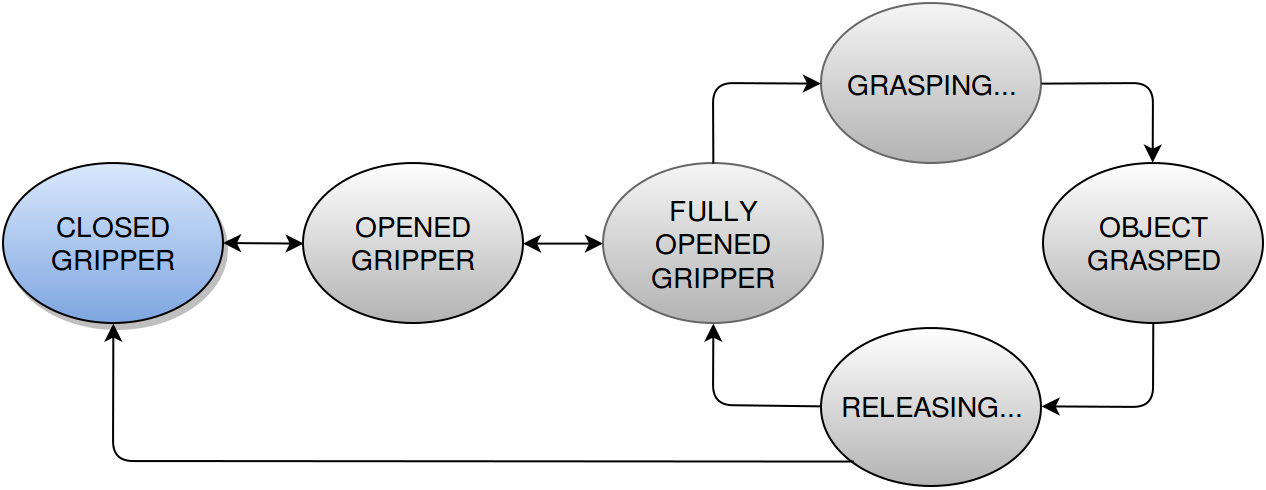

The diagram above was exported from draw.io. Its source (the exported page's mxGraphModel, read from the mxfile embedded in the PNG):
<mxGraphModel dx="944" dy="159" grid="1" gridSize="0.1" guides="1" tooltips="1" connect="1" arrows="1" fold="1" page="1" pageScale="1" pageWidth="700" pageHeight="100" background="#ffffff" math="0" shadow="0">
  <root>
    <mxCell id="0" />
    <mxCell id="1" parent="0" />
    <mxCell id="2" value="&lt;font style=&quot;font-size: 14px&quot;&gt;GRASPING...&lt;/font&gt;&lt;br&gt;" style="ellipse;whiteSpace=wrap;html=1;plain-gray;gradientDirection=south;" vertex="1" parent="1">
      <mxGeometry x="445" y="400" width="110" height="80" as="geometry" />
    </mxCell>
    <mxCell id="3" value="&lt;font style=&quot;font-size: 14px&quot;&gt;RELEASING...&lt;/font&gt;&lt;br&gt;" style="ellipse;whiteSpace=wrap;html=1;gradientColor=#B3B3B3;gradientDirection=south;strokeColor=#000000;" vertex="1" parent="1">
      <mxGeometry x="445" y="562" width="110" height="79" as="geometry" />
    </mxCell>
    <mxCell id="4" value="&lt;font style=&quot;font-size: 14px&quot;&gt;FULLY&lt;br&gt;OPENED GRIPPER&lt;/font&gt;" style="ellipse;whiteSpace=wrap;html=1;plain-gray;gradientDirection=south;gradientColor=#B3B3B3;" vertex="1" parent="1">
      <mxGeometry x="336" y="480" width="110" height="80" as="geometry" />
    </mxCell>
    <mxCell id="5" value="&lt;font style=&quot;font-size: 14px&quot;&gt;OBJECT&lt;br&gt;GRASPED&lt;/font&gt;" style="ellipse;whiteSpace=wrap;html=1;gradientColor=#B3B3B3;" vertex="1" parent="1">
      <mxGeometry x="556" y="480" width="110" height="80" as="geometry" />
    </mxCell>
    <mxCell id="6" value="" style="endArrow=classic;html=1;exitX=1;exitY=0.5;entryX=0.5;entryY=0;" edge="1" source="2" parent="1">
      <mxGeometry x="555.3103448275863" y="440" width="50" height="50" as="geometry">
        <mxPoint x="591" y="465" as="sourcePoint" />
        <mxPoint x="610.8333333333337" y="479.83333333333337" as="targetPoint" />
        <Array as="points">
          <mxPoint x="611" y="440" />
        </Array>
      </mxGeometry>
    </mxCell>
    <mxCell id="7" value="" style="endArrow=classic;html=1;exitX=1;exitY=0.5;entryX=1;entryY=0.5;" edge="1" target="3" parent="1">
      <mxGeometry x="611.1428571428571" y="559.8571428571429" width="50" height="50" as="geometry">
        <mxPoint x="611.1428571428569" y="559.8571428571429" as="sourcePoint" />
        <mxPoint x="666" y="599.8571428571429" as="targetPoint" />
        <Array as="points">
          <mxPoint x="611" y="602" />
        </Array>
      </mxGeometry>
    </mxCell>
    <mxCell id="8" value="" style="endArrow=classic;html=1;exitX=0;exitY=0.5;entryX=0.5;entryY=1;" edge="1" source="3" target="4" parent="1">
      <mxGeometry x="436.1428571428571" y="549.8571428571429" width="50" height="50" as="geometry">
        <mxPoint x="436.1428571428571" y="549.8571428571429" as="sourcePoint" />
        <mxPoint x="381.1428571428571" y="589.8571428571429" as="targetPoint" />
        <Array as="points">
          <mxPoint x="391" y="601" />
        </Array>
      </mxGeometry>
    </mxCell>
    <mxCell id="9" value="" style="endArrow=classic;html=1;exitX=0.5;exitY=0;entryX=0;entryY=0.5;" edge="1" source="4" target="2" parent="1">
      <mxGeometry x="426.1428571428571" y="409.8571428571429" width="50" height="50" as="geometry">
        <mxPoint x="435.8571428571429" y="459.8571428571429" as="sourcePoint" />
        <mxPoint x="381" y="419.8571428571429" as="targetPoint" />
        <Array as="points">
          <mxPoint x="391" y="440" />
        </Array>
      </mxGeometry>
    </mxCell>
    <mxCell id="10" value="&lt;font style=&quot;font-size: 14px&quot;&gt;OPENED&lt;br&gt;GRIPPER&lt;br&gt;&lt;/font&gt;" style="ellipse;whiteSpace=wrap;html=1;fillColor=#FFFFFF;gradientColor=#B3B3B3;gradientDirection=south;" vertex="1" parent="1">
      <mxGeometry x="186" y="480" width="110" height="80" as="geometry" />
    </mxCell>
    <mxCell id="11" value="&lt;font style=&quot;font-size: 14px&quot;&gt;CLOSED&lt;br&gt;GRIPPER&lt;/font&gt;&lt;br&gt;" style="ellipse;whiteSpace=wrap;html=1;gradientDirection=south;shadow=1;plain-blue;strokeColor=#000000;" vertex="1" parent="1">
      <mxGeometry x="36" y="480" width="110" height="80" as="geometry" />
    </mxCell>
    <mxCell id="12" value="" style="endArrow=classic;startArrow=classic;html=1;entryX=1;entryY=0.5;exitX=0;exitY=0.5;" edge="1" source="4" target="10" parent="1">
      <mxGeometry x="319.9047619047619" y="469.8571428571429" width="50" height="50" as="geometry">
        <mxPoint x="319.9047619047619" y="510.19047619047615" as="sourcePoint" />
        <mxPoint x="320.2857142857142" y="469.8571428571429" as="targetPoint" />
      </mxGeometry>
    </mxCell>
    <mxCell id="13" value="" style="endArrow=classic;startArrow=classic;html=1;exitX=0;exitY=0.5;" edge="1" source="10" parent="1">
      <mxGeometry x="169.90476190476193" y="469.8571428571429" width="50" height="50" as="geometry">
        <mxPoint x="186" y="530" as="sourcePoint" />
        <mxPoint x="146" y="520" as="targetPoint" />
      </mxGeometry>
    </mxCell>
    <mxCell id="14" value="" style="endArrow=classic;html=1;entryX=0.5;entryY=1;exitX=0;exitY=1;rounded=1;" edge="1" source="3" target="11" parent="1">
      <mxGeometry x="446.1428571428571" y="559.8571428571429" width="50" height="50" as="geometry">
        <mxPoint x="422" y="643" as="sourcePoint" />
        <mxPoint x="401.1724137931035" y="570.3103448275863" as="targetPoint" />
        <Array as="points">
          <mxPoint x="91" y="629" />
        </Array>
      </mxGeometry>
    </mxCell>
  </root>
</mxGraphModel>